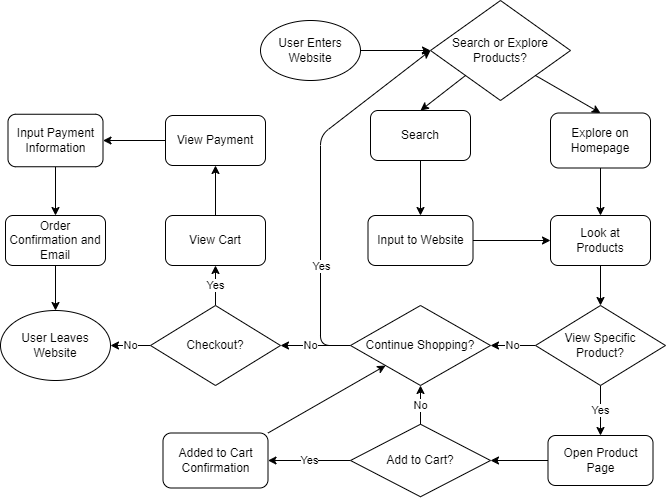

The diagram above was exported from draw.io. Its source (the exported page's mxGraphModel, read from the mxfile embedded in the PNG):
<mxGraphModel dx="784" dy="307" grid="1" gridSize="10" guides="1" tooltips="1" connect="1" arrows="1" fold="1" page="1" pageScale="1" pageWidth="850" pageHeight="1100" math="0" shadow="0">
  <root>
    <mxCell id="0" />
    <mxCell id="1" parent="0" />
    <mxCell id="4" style="edgeStyle=none;html=1;exitX=1;exitY=0.5;exitDx=0;exitDy=0;entryX=0;entryY=0.5;entryDx=0;entryDy=0;" edge="1" parent="1" source="2">
      <mxGeometry relative="1" as="geometry">
        <mxPoint x="280" y="65" as="targetPoint" />
      </mxGeometry>
    </mxCell>
    <mxCell id="2" value="User Enters&lt;br&gt;Website" style="ellipse;whiteSpace=wrap;html=1;" vertex="1" parent="1">
      <mxGeometry x="280" y="35" width="100" height="60" as="geometry" />
    </mxCell>
    <mxCell id="6" style="edgeStyle=none;html=1;exitX=1;exitY=0.5;exitDx=0;exitDy=0;entryX=0;entryY=0.5;entryDx=0;entryDy=0;" edge="1" parent="1" target="5">
      <mxGeometry relative="1" as="geometry">
        <mxPoint x="380" y="65" as="sourcePoint" />
      </mxGeometry>
    </mxCell>
    <mxCell id="9" style="edgeStyle=none;html=1;exitX=0;exitY=1;exitDx=0;exitDy=0;entryX=0.5;entryY=0;entryDx=0;entryDy=0;" edge="1" parent="1" source="5" target="7">
      <mxGeometry relative="1" as="geometry" />
    </mxCell>
    <mxCell id="10" style="edgeStyle=none;html=1;exitX=1;exitY=1;exitDx=0;exitDy=0;entryX=0.5;entryY=0;entryDx=0;entryDy=0;" edge="1" parent="1" source="5" target="8">
      <mxGeometry relative="1" as="geometry" />
    </mxCell>
    <mxCell id="5" value="Search or Explore Products?" style="rhombus;whiteSpace=wrap;html=1;" vertex="1" parent="1">
      <mxGeometry x="450" y="15" width="140" height="100" as="geometry" />
    </mxCell>
    <mxCell id="13" style="edgeStyle=none;html=1;exitX=0.5;exitY=1;exitDx=0;exitDy=0;entryX=0.5;entryY=0;entryDx=0;entryDy=0;" edge="1" parent="1" source="7" target="12">
      <mxGeometry relative="1" as="geometry" />
    </mxCell>
    <mxCell id="7" value="Search" style="rounded=1;whiteSpace=wrap;html=1;" vertex="1" parent="1">
      <mxGeometry x="390" y="125" width="100" height="50" as="geometry" />
    </mxCell>
    <mxCell id="14" style="edgeStyle=none;html=1;exitX=0.5;exitY=1;exitDx=0;exitDy=0;entryX=0.5;entryY=0;entryDx=0;entryDy=0;" edge="1" parent="1" source="8" target="11">
      <mxGeometry relative="1" as="geometry" />
    </mxCell>
    <mxCell id="8" value="Explore on Homepage" style="rounded=1;whiteSpace=wrap;html=1;" vertex="1" parent="1">
      <mxGeometry x="570" y="127.5" width="100" height="55" as="geometry" />
    </mxCell>
    <mxCell id="20" style="edgeStyle=none;html=1;exitX=0.5;exitY=1;exitDx=0;exitDy=0;entryX=0.5;entryY=0;entryDx=0;entryDy=0;" edge="1" parent="1" source="11" target="16">
      <mxGeometry relative="1" as="geometry" />
    </mxCell>
    <mxCell id="11" value="Look at &lt;br&gt;Products" style="rounded=1;whiteSpace=wrap;html=1;" vertex="1" parent="1">
      <mxGeometry x="570" y="230" width="100" height="50" as="geometry" />
    </mxCell>
    <mxCell id="19" style="edgeStyle=none;html=1;exitX=1;exitY=0.5;exitDx=0;exitDy=0;" edge="1" parent="1" source="12" target="11">
      <mxGeometry relative="1" as="geometry" />
    </mxCell>
    <mxCell id="12" value="Input to Website" style="rounded=1;whiteSpace=wrap;html=1;" vertex="1" parent="1">
      <mxGeometry x="387.5" y="230" width="105" height="50" as="geometry" />
    </mxCell>
    <mxCell id="26" value="No" style="edgeStyle=none;html=1;exitX=0;exitY=0.5;exitDx=0;exitDy=0;entryX=1;entryY=0.5;entryDx=0;entryDy=0;" edge="1" parent="1" source="16" target="23">
      <mxGeometry relative="1" as="geometry" />
    </mxCell>
    <mxCell id="29" value="Yes" style="edgeStyle=none;html=1;exitX=0.5;exitY=1;exitDx=0;exitDy=0;entryX=0.5;entryY=0;entryDx=0;entryDy=0;" edge="1" parent="1" source="16" target="28">
      <mxGeometry relative="1" as="geometry" />
    </mxCell>
    <mxCell id="16" value="View Specific &lt;br&gt;Product?" style="rhombus;whiteSpace=wrap;html=1;" vertex="1" parent="1">
      <mxGeometry x="555" y="320" width="130" height="80" as="geometry" />
    </mxCell>
    <mxCell id="25" style="edgeStyle=none;html=1;exitX=0;exitY=0.5;exitDx=0;exitDy=0;entryX=0;entryY=0.5;entryDx=0;entryDy=0;" edge="1" parent="1" source="23" target="5">
      <mxGeometry relative="1" as="geometry">
        <Array as="points">
          <mxPoint x="340" y="360" />
          <mxPoint x="340" y="150" />
        </Array>
      </mxGeometry>
    </mxCell>
    <mxCell id="27" value="Yes" style="edgeLabel;html=1;align=center;verticalAlign=middle;resizable=0;points=[];" vertex="1" connectable="0" parent="25">
      <mxGeometry x="0.01" y="1" relative="1" as="geometry">
        <mxPoint x="1" y="81" as="offset" />
      </mxGeometry>
    </mxCell>
    <mxCell id="39" value="No" style="edgeStyle=none;html=1;exitX=0;exitY=0.5;exitDx=0;exitDy=0;entryX=1;entryY=0.5;entryDx=0;entryDy=0;" edge="1" parent="1" source="23" target="33">
      <mxGeometry x="0.1429" relative="1" as="geometry">
        <mxPoint as="offset" />
      </mxGeometry>
    </mxCell>
    <mxCell id="23" value="Continue Shopping?" style="rhombus;whiteSpace=wrap;html=1;" vertex="1" parent="1">
      <mxGeometry x="370" y="320" width="140" height="80" as="geometry" />
    </mxCell>
    <mxCell id="31" style="edgeStyle=none;html=1;exitX=0;exitY=0.5;exitDx=0;exitDy=0;entryX=1;entryY=0.5;entryDx=0;entryDy=0;" edge="1" parent="1" source="28" target="30">
      <mxGeometry relative="1" as="geometry" />
    </mxCell>
    <mxCell id="28" value="Open Product&lt;br&gt;Page" style="rounded=1;whiteSpace=wrap;html=1;" vertex="1" parent="1">
      <mxGeometry x="567.5" y="450" width="105" height="50" as="geometry" />
    </mxCell>
    <mxCell id="32" value="No" style="edgeStyle=none;html=1;exitX=0.5;exitY=0;exitDx=0;exitDy=0;entryX=0.5;entryY=1;entryDx=0;entryDy=0;" edge="1" parent="1" source="30" target="23">
      <mxGeometry relative="1" as="geometry" />
    </mxCell>
    <mxCell id="35" value="Yes" style="edgeStyle=none;html=1;entryX=1;entryY=0.5;entryDx=0;entryDy=0;" edge="1" parent="1" source="30" target="37">
      <mxGeometry relative="1" as="geometry">
        <mxPoint x="300" y="475" as="targetPoint" />
      </mxGeometry>
    </mxCell>
    <mxCell id="30" value="Add to Cart?" style="rhombus;whiteSpace=wrap;html=1;" vertex="1" parent="1">
      <mxGeometry x="370" y="438.75" width="140" height="72.5" as="geometry" />
    </mxCell>
    <mxCell id="41" value="No" style="edgeStyle=none;html=1;exitX=0;exitY=0.5;exitDx=0;exitDy=0;entryX=1;entryY=0.5;entryDx=0;entryDy=0;" edge="1" parent="1" source="33" target="40">
      <mxGeometry relative="1" as="geometry" />
    </mxCell>
    <mxCell id="43" value="Yes" style="edgeStyle=none;html=1;exitX=0.5;exitY=0;exitDx=0;exitDy=0;entryX=0.5;entryY=1;entryDx=0;entryDy=0;" edge="1" parent="1" source="33" target="42">
      <mxGeometry relative="1" as="geometry" />
    </mxCell>
    <mxCell id="33" value="Checkout?" style="rhombus;whiteSpace=wrap;html=1;" vertex="1" parent="1">
      <mxGeometry x="170" y="320" width="130" height="80" as="geometry" />
    </mxCell>
    <mxCell id="38" style="edgeStyle=none;html=1;exitX=1;exitY=0;exitDx=0;exitDy=0;" edge="1" parent="1" source="37" target="23">
      <mxGeometry relative="1" as="geometry" />
    </mxCell>
    <mxCell id="37" value="Added to Cart Confirmation" style="rounded=1;whiteSpace=wrap;html=1;" vertex="1" parent="1">
      <mxGeometry x="182.5" y="447.5" width="105" height="55" as="geometry" />
    </mxCell>
    <mxCell id="40" value="User Leaves &lt;br&gt;Website" style="ellipse;whiteSpace=wrap;html=1;" vertex="1" parent="1">
      <mxGeometry x="20" y="325" width="110" height="70" as="geometry" />
    </mxCell>
    <mxCell id="47" value="" style="edgeStyle=none;html=1;" edge="1" parent="1" source="42" target="44">
      <mxGeometry relative="1" as="geometry" />
    </mxCell>
    <mxCell id="42" value="View Cart" style="rounded=1;whiteSpace=wrap;html=1;" vertex="1" parent="1">
      <mxGeometry x="185" y="230" width="100" height="50" as="geometry" />
    </mxCell>
    <mxCell id="46" style="edgeStyle=none;html=1;exitX=0;exitY=0.5;exitDx=0;exitDy=0;entryX=1;entryY=0.5;entryDx=0;entryDy=0;" edge="1" parent="1" source="44" target="45">
      <mxGeometry relative="1" as="geometry" />
    </mxCell>
    <mxCell id="44" value="View Payment" style="rounded=1;whiteSpace=wrap;html=1;" vertex="1" parent="1">
      <mxGeometry x="185" y="130" width="100" height="50" as="geometry" />
    </mxCell>
    <mxCell id="49" value="" style="edgeStyle=none;html=1;" edge="1" parent="1" source="45" target="48">
      <mxGeometry relative="1" as="geometry" />
    </mxCell>
    <mxCell id="45" value="Input Payment&lt;br&gt;Information" style="rounded=1;whiteSpace=wrap;html=1;" vertex="1" parent="1">
      <mxGeometry x="27.5" y="128.75" width="95" height="52.5" as="geometry" />
    </mxCell>
    <mxCell id="50" value="" style="edgeStyle=none;html=1;" edge="1" parent="1" source="48" target="40">
      <mxGeometry relative="1" as="geometry" />
    </mxCell>
    <mxCell id="48" value="Order Confirmation and Email" style="whiteSpace=wrap;html=1;rounded=1;" vertex="1" parent="1">
      <mxGeometry x="25" y="230" width="100" height="50" as="geometry" />
    </mxCell>
  </root>
</mxGraphModel>